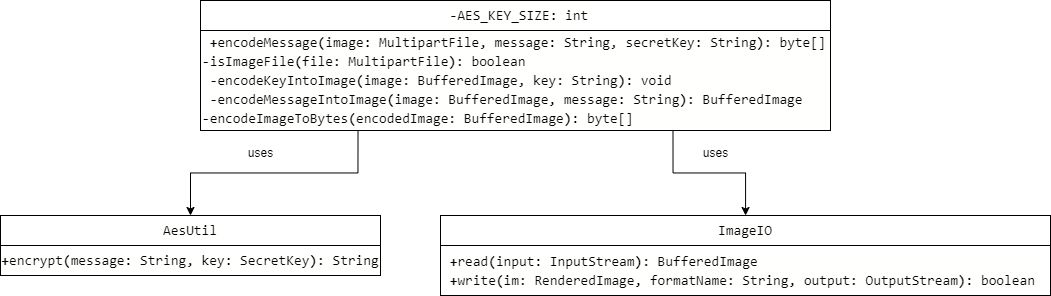

The diagram above was exported from draw.io. Its source (the exported page's mxGraphModel, read from the mxfile embedded in the PNG):
<mxGraphModel dx="1912" dy="1063" grid="1" gridSize="10" guides="1" tooltips="1" connect="1" arrows="1" fold="1" page="1" pageScale="1" pageWidth="850" pageHeight="1100" math="0" shadow="0">
  <root>
    <mxCell id="0" />
    <mxCell id="1" parent="0" />
    <mxCell id="Wqq9ZOWwv0peKVem9-aM-18" value="&lt;div style=&quot;background-color: rgb(255, 255, 254); font-family: Consolas, &amp;quot;Courier New&amp;quot;, monospace; font-size: 14px; line-height: 19px; white-space: pre;&quot;&gt;&lt;div style=&quot;line-height: 19px;&quot;&gt;&lt;span style=&quot;&quot;&gt;AesUtil&lt;/span&gt;&lt;/div&gt;&lt;/div&gt;" style="rounded=0;whiteSpace=wrap;html=1;fillColor=none;fontColor=default;" parent="1" vertex="1">
      <mxGeometry x="110" y="865" width="380" height="30" as="geometry" />
    </mxCell>
    <mxCell id="Wqq9ZOWwv0peKVem9-aM-19" value="&lt;div style=&quot;background-color: rgb(255, 255, 254); font-family: Consolas, &amp;quot;Courier New&amp;quot;, monospace; font-size: 14px; line-height: 19px; white-space: pre;&quot;&gt;&amp;nbsp;&lt;span style=&quot;font-weight: bold;&quot;&gt;-&lt;/span&gt;&lt;span style=&quot;&quot;&gt;AES_KEY_SIZE&lt;/span&gt;&lt;span style=&quot;font-weight: bold;&quot;&gt;:&lt;/span&gt; &lt;span style=&quot;&quot;&gt;int&lt;/span&gt;&lt;/div&gt;" style="rounded=0;whiteSpace=wrap;html=1;fillColor=none;fontColor=default;" parent="1" vertex="1">
      <mxGeometry x="310" y="650" width="630" height="30" as="geometry" />
    </mxCell>
    <mxCell id="Wqq9ZOWwv0peKVem9-aM-24" style="edgeStyle=orthogonalEdgeStyle;rounded=0;orthogonalLoop=1;jettySize=auto;html=1;exitX=0.25;exitY=1;exitDx=0;exitDy=0;fontColor=default;" parent="1" source="Wqq9ZOWwv0peKVem9-aM-20" target="Wqq9ZOWwv0peKVem9-aM-18" edge="1">
      <mxGeometry relative="1" as="geometry" />
    </mxCell>
    <mxCell id="Wqq9ZOWwv0peKVem9-aM-25" style="edgeStyle=orthogonalEdgeStyle;rounded=0;orthogonalLoop=1;jettySize=auto;html=1;exitX=0.75;exitY=1;exitDx=0;exitDy=0;fontColor=default;" parent="1" source="Wqq9ZOWwv0peKVem9-aM-20" target="Wqq9ZOWwv0peKVem9-aM-22" edge="1">
      <mxGeometry relative="1" as="geometry" />
    </mxCell>
    <mxCell id="Wqq9ZOWwv0peKVem9-aM-20" value="&lt;div style=&quot;background-color: rgb(255, 255, 254); font-family: Consolas, &amp;quot;Courier New&amp;quot;, monospace; font-size: 14px; line-height: 19px; white-space: pre;&quot;&gt;&lt;div&gt;&amp;nbsp;&lt;span style=&quot;font-weight: bold;&quot;&gt;+&lt;/span&gt;&lt;span style=&quot;&quot;&gt;encodeMessage&lt;/span&gt;&lt;span style=&quot;font-weight: bold;&quot;&gt;(&lt;/span&gt;&lt;span style=&quot;&quot;&gt;image&lt;/span&gt;&lt;span style=&quot;font-weight: bold;&quot;&gt;:&lt;/span&gt; &lt;span style=&quot;&quot;&gt;MultipartFile&lt;/span&gt;, &lt;span style=&quot;&quot;&gt;message&lt;/span&gt;&lt;span style=&quot;font-weight: bold;&quot;&gt;:&lt;/span&gt; &lt;span style=&quot;&quot;&gt;String&lt;/span&gt;, &lt;span style=&quot;&quot;&gt;secretKey&lt;/span&gt;&lt;span style=&quot;font-weight: bold;&quot;&gt;:&lt;/span&gt; &lt;span style=&quot;&quot;&gt;String&lt;/span&gt;&lt;span style=&quot;font-weight: bold;&quot;&gt;):&lt;/span&gt; &lt;span style=&quot;&quot;&gt;byte&lt;/span&gt;[]&lt;/div&gt;&lt;div&gt;&lt;span style=&quot;font-weight: bold;&quot;&gt;-&lt;/span&gt;&lt;span style=&quot;&quot;&gt;isImageFile&lt;/span&gt;&lt;span style=&quot;font-weight: bold;&quot;&gt;(&lt;/span&gt;&lt;span style=&quot;&quot;&gt;file&lt;/span&gt;&lt;span style=&quot;font-weight: bold;&quot;&gt;:&lt;/span&gt; &lt;span style=&quot;&quot;&gt;MultipartFile&lt;/span&gt;&lt;span style=&quot;font-weight: bold;&quot;&gt;):&lt;/span&gt; &lt;span style=&quot;&quot;&gt;boolean&lt;/span&gt;&lt;/div&gt;&lt;div&gt;&amp;nbsp;&lt;span style=&quot;font-weight: bold;&quot;&gt;-&lt;/span&gt;&lt;span style=&quot;&quot;&gt;encodeKeyIntoImage&lt;/span&gt;&lt;span style=&quot;font-weight: bold;&quot;&gt;(&lt;/span&gt;&lt;span style=&quot;&quot;&gt;image&lt;/span&gt;&lt;span style=&quot;font-weight: bold;&quot;&gt;:&lt;/span&gt; &lt;span style=&quot;&quot;&gt;BufferedImage&lt;/span&gt;, &lt;span style=&quot;&quot;&gt;key&lt;/span&gt;&lt;span style=&quot;font-weight: bold;&quot;&gt;:&lt;/span&gt; &lt;span style=&quot;&quot;&gt;String&lt;/span&gt;&lt;span style=&quot;font-weight: bold;&quot;&gt;):&lt;/span&gt; &lt;span style=&quot;&quot;&gt;void&lt;/span&gt;&lt;/div&gt;&lt;div&gt;&amp;nbsp;&lt;span style=&quot;font-weight: bold;&quot;&gt;-&lt;/span&gt;&lt;span style=&quot;&quot;&gt;encodeMessageIntoImage&lt;/span&gt;&lt;span style=&quot;font-weight: bold;&quot;&gt;(&lt;/span&gt;&lt;span style=&quot;&quot;&gt;image&lt;/span&gt;&lt;span style=&quot;font-weight: bold;&quot;&gt;:&lt;/span&gt; &lt;span style=&quot;&quot;&gt;BufferedImage&lt;/span&gt;, &lt;span style=&quot;&quot;&gt;message&lt;/span&gt;&lt;span style=&quot;font-weight: bold;&quot;&gt;:&lt;/span&gt; &lt;span style=&quot;&quot;&gt;String&lt;/span&gt;&lt;span style=&quot;font-weight: bold;&quot;&gt;):&lt;/span&gt; &lt;span style=&quot;&quot;&gt;BufferedImage&lt;/span&gt;&lt;/div&gt;&lt;div&gt;&lt;span style=&quot;font-weight: bold;&quot;&gt;-&lt;/span&gt;&lt;span style=&quot;&quot;&gt;encodeImageToBytes&lt;/span&gt;&lt;span style=&quot;font-weight: bold;&quot;&gt;(&lt;/span&gt;&lt;span style=&quot;&quot;&gt;encodedImage&lt;/span&gt;&lt;span style=&quot;font-weight: bold;&quot;&gt;:&lt;/span&gt; &lt;span style=&quot;&quot;&gt;BufferedImage&lt;/span&gt;&lt;span style=&quot;font-weight: bold;&quot;&gt;):&lt;/span&gt; &lt;span style=&quot;&quot;&gt;byte&lt;/span&gt;[]&lt;/div&gt;&lt;/div&gt;" style="rounded=0;whiteSpace=wrap;html=1;fillColor=none;align=left;fontColor=default;" parent="1" vertex="1">
      <mxGeometry x="310" y="680" width="630" height="100" as="geometry" />
    </mxCell>
    <mxCell id="Wqq9ZOWwv0peKVem9-aM-21" value="&lt;div style=&quot;background-color: rgb(255, 255, 254); font-family: Consolas, &amp;quot;Courier New&amp;quot;, monospace; font-size: 14px; line-height: 19px; white-space: pre;&quot;&gt;&lt;div style=&quot;line-height: 19px;&quot;&gt;&lt;span style=&quot;font-weight: bold;&quot;&gt;+&lt;/span&gt;&lt;span style=&quot;&quot;&gt;encrypt&lt;/span&gt;&lt;span style=&quot;font-weight: bold;&quot;&gt;(&lt;/span&gt;&lt;span style=&quot;&quot;&gt;message&lt;/span&gt;&lt;span style=&quot;font-weight: bold;&quot;&gt;:&lt;/span&gt; &lt;span style=&quot;&quot;&gt;String&lt;/span&gt;, &lt;span style=&quot;&quot;&gt;key&lt;/span&gt;&lt;span style=&quot;font-weight: bold;&quot;&gt;:&lt;/span&gt; &lt;span style=&quot;&quot;&gt;SecretKey&lt;/span&gt;&lt;span style=&quot;font-weight: bold;&quot;&gt;):&lt;/span&gt; &lt;span style=&quot;&quot;&gt;String&lt;/span&gt;&lt;/div&gt;&lt;/div&gt;" style="rounded=0;whiteSpace=wrap;html=1;fillColor=none;fontColor=default;" parent="1" vertex="1">
      <mxGeometry x="110" y="895" width="380" height="30" as="geometry" />
    </mxCell>
    <mxCell id="Wqq9ZOWwv0peKVem9-aM-22" value="&lt;div style=&quot;background-color: rgb(255, 255, 254); font-family: Consolas, &amp;quot;Courier New&amp;quot;, monospace; font-size: 14px; line-height: 19px; white-space: pre;&quot;&gt;&lt;div style=&quot;line-height: 19px;&quot;&gt;&lt;div style=&quot;line-height: 19px;&quot;&gt;&lt;span style=&quot;&quot;&gt;ImageIO&lt;/span&gt;&lt;/div&gt;&lt;/div&gt;&lt;/div&gt;" style="rounded=0;whiteSpace=wrap;html=1;fillColor=none;fontColor=default;" parent="1" vertex="1">
      <mxGeometry x="550" y="865" width="610" height="30" as="geometry" />
    </mxCell>
    <mxCell id="Wqq9ZOWwv0peKVem9-aM-23" value="&lt;div style=&quot;background-color: rgb(255, 255, 254); font-family: Consolas, &amp;quot;Courier New&amp;quot;, monospace; font-size: 14px; line-height: 19px; white-space: pre;&quot;&gt;&lt;div style=&quot;line-height: 19px;&quot;&gt;&lt;div style=&quot;line-height: 19px;&quot;&gt;&lt;div&gt;&amp;nbsp;&lt;span style=&quot;font-weight: bold;&quot;&gt;+&lt;/span&gt;&lt;span style=&quot;&quot;&gt;read&lt;/span&gt;&lt;span style=&quot;font-weight: bold;&quot;&gt;(&lt;/span&gt;&lt;span style=&quot;&quot;&gt;input&lt;/span&gt;&lt;span style=&quot;font-weight: bold;&quot;&gt;:&lt;/span&gt; &lt;span style=&quot;&quot;&gt;InputStream&lt;/span&gt;&lt;span style=&quot;font-weight: bold;&quot;&gt;):&lt;/span&gt; &lt;span style=&quot;&quot;&gt;BufferedImage&lt;/span&gt;&lt;/div&gt;&lt;div&gt;&amp;nbsp;&lt;span style=&quot;font-weight: bold;&quot;&gt;+&lt;/span&gt;&lt;span style=&quot;&quot;&gt;write&lt;/span&gt;&lt;span style=&quot;font-weight: bold;&quot;&gt;(&lt;/span&gt;&lt;span style=&quot;&quot;&gt;im&lt;/span&gt;&lt;span style=&quot;font-weight: bold;&quot;&gt;:&lt;/span&gt; &lt;span style=&quot;&quot;&gt;RenderedImage&lt;/span&gt;, &lt;span style=&quot;&quot;&gt;formatName&lt;/span&gt;&lt;span style=&quot;font-weight: bold;&quot;&gt;:&lt;/span&gt; &lt;span style=&quot;&quot;&gt;String&lt;/span&gt;, &lt;span style=&quot;&quot;&gt;output&lt;/span&gt;&lt;span style=&quot;font-weight: bold;&quot;&gt;:&lt;/span&gt; &lt;span style=&quot;&quot;&gt;OutputStream&lt;/span&gt;&lt;span style=&quot;font-weight: bold;&quot;&gt;):&lt;/span&gt; &lt;span style=&quot;&quot;&gt;boolean&lt;/span&gt;&lt;/div&gt;&lt;/div&gt;&lt;/div&gt;&lt;/div&gt;" style="rounded=0;whiteSpace=wrap;html=1;fillColor=none;fontColor=default;align=left;" parent="1" vertex="1">
      <mxGeometry x="550" y="895" width="610" height="50" as="geometry" />
    </mxCell>
    <mxCell id="Wqq9ZOWwv0peKVem9-aM-30" value="uses" style="text;html=1;align=center;verticalAlign=middle;resizable=0;points=[];autosize=1;strokeColor=none;fillColor=none;fontColor=default;" parent="1" vertex="1">
      <mxGeometry x="800" y="788" width="50" height="30" as="geometry" />
    </mxCell>
    <mxCell id="Wqq9ZOWwv0peKVem9-aM-31" value="uses" style="text;html=1;align=center;verticalAlign=middle;resizable=0;points=[];autosize=1;strokeColor=none;fillColor=none;fontColor=default;" parent="1" vertex="1">
      <mxGeometry x="345" y="788" width="50" height="30" as="geometry" />
    </mxCell>
  </root>
</mxGraphModel>